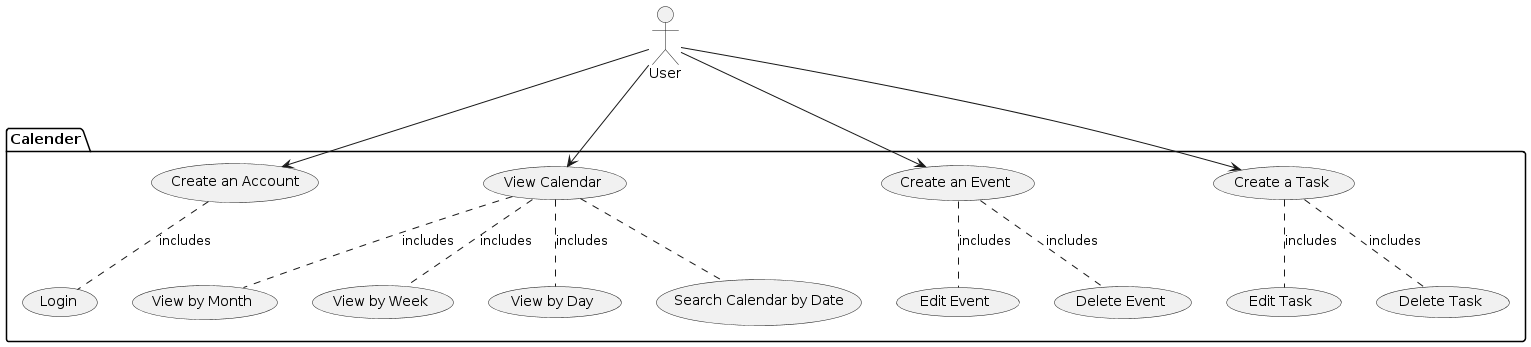

The diagram above was rendered by PlantUML. Its source (embedded in the PNG):
@startuml
:User:

package Calender {
    User --> (Create an Account)
    (Create an Account) .. (Login) : includes
    User --> (View Calendar)
    (View Calendar) .. (View by Month) : includes
    (View Calendar) .. (View by Week) : includes
    (View Calendar) .. (View by Day) : includes
    (View Calendar) .. (Search Calendar by Date)
    User --> (Create an Event)
    (Create an Event) .. (Edit Event) : includes
    (Create an Event) .. (Delete Event) : includes
    User --> (Create a Task)
    (Create a Task) .. (Edit Task) : includes
    (Create a Task) .. (Delete Task) : includes

}
@enduml